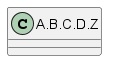

The diagram above was rendered by PlantUML. Its source (embedded in the PNG):
@startuml
set separator none
class A.B.C.D.Z {
}
@enduml